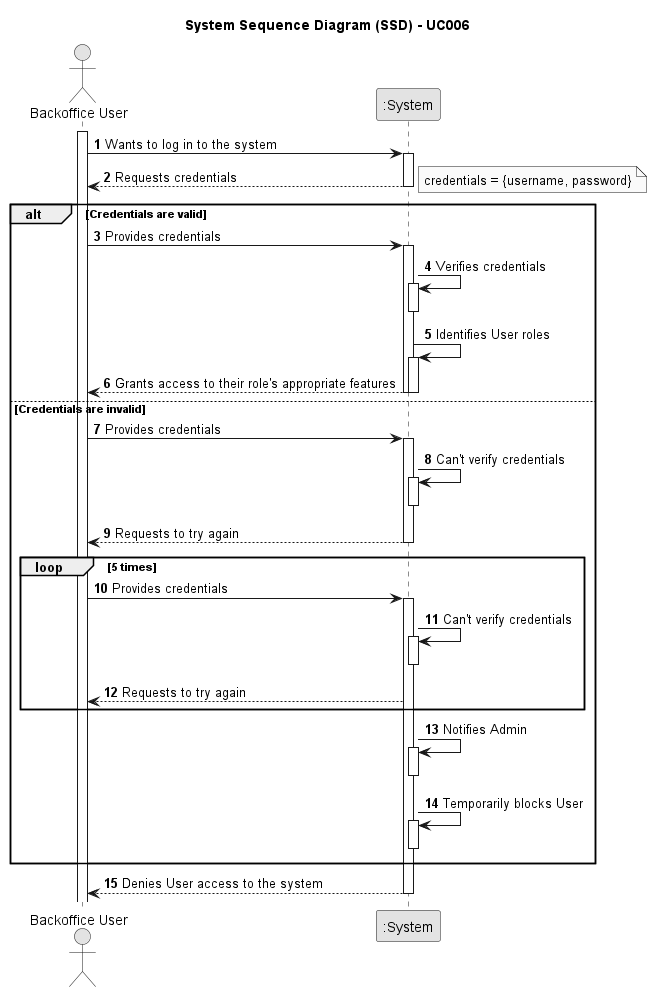

The diagram above was rendered by PlantUML. Its source (embedded in the PNG):
@startuml "UC006 - System Sequence Diagram"
skinparam monochrome true
skinparam packageStyle rectangle
skinparam shadowing false

autonumber 1

title System Sequence Diagram (SSD) - UC006
actor "Backoffice User" as BackofficeUser
participant ":System" as System

activate BackofficeUser

BackofficeUser -> System: Wants to log in to the system

activate System
    System --> BackofficeUser: Requests credentials
    note right: credentials = {username, password}
    deactivate System

        alt Credentials are valid
            BackofficeUser -> System: Provides credentials
            activate System
                System -> System: Verifies credentials
                activate System
                deactivate System
                    System -> System: Identifies User roles
                    activate System
                    System --> BackofficeUser: Grants access to their role's appropriate features
                    deactivate System
            deactivate System
        else Credentials are invalid
            BackofficeUser -> System: Provides credentials
            activate System
                System -> System: Can't verify credentials
                activate System
                deactivate System
                    System --> BackofficeUser: Requests to try again
            deactivate System

            loop 5 times
                BackofficeUser -> System: Provides credentials
                activate System
                    System -> System: Can't verify credentials
                    activate System
                    deactivate System
                        System --> BackofficeUser: Requests to try again
            end
            
            System -> System: Notifies Admin
                activate System
                deactivate System
            System -> System: Temporarily blocks User
                activate System
                deactivate System

        end

        System --> BackofficeUser: Denies User access to the system
    deactivate System

@enduml